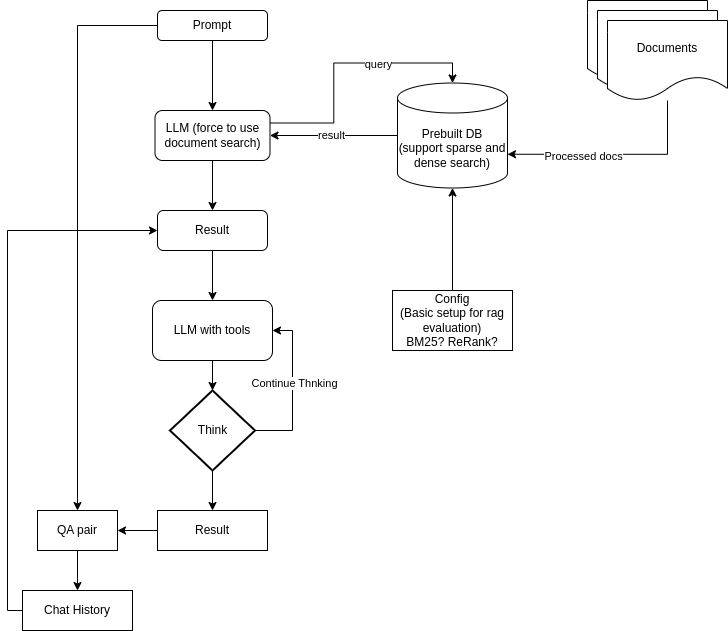

The diagram above was exported from draw.io. Its source (the exported page's mxGraphModel, read from the mxfile embedded in the PNG):
<mxGraphModel dx="379" dy="556" grid="1" gridSize="10" guides="1" tooltips="1" connect="1" arrows="1" fold="1" page="1" pageScale="1" pageWidth="850" pageHeight="1100" math="0" shadow="0">
  <root>
    <mxCell id="0" />
    <mxCell id="1" parent="0" />
    <mxCell id="L_aU7usSH1sSaA7ouIrW-15" style="edgeStyle=orthogonalEdgeStyle;rounded=0;orthogonalLoop=1;jettySize=auto;html=1;entryX=1;entryY=0.5;entryDx=0;entryDy=0;" edge="1" parent="1" source="L_aU7usSH1sSaA7ouIrW-1" target="L_aU7usSH1sSaA7ouIrW-4">
      <mxGeometry relative="1" as="geometry" />
    </mxCell>
    <mxCell id="L_aU7usSH1sSaA7ouIrW-18" value="result" style="edgeLabel;html=1;align=center;verticalAlign=middle;resizable=0;points=[];" vertex="1" connectable="0" parent="L_aU7usSH1sSaA7ouIrW-15">
      <mxGeometry x="0.0441" y="-1" relative="1" as="geometry">
        <mxPoint as="offset" />
      </mxGeometry>
    </mxCell>
    <mxCell id="L_aU7usSH1sSaA7ouIrW-1" value="Prebuilt DB&lt;div&gt;(support sparse and dense search)&lt;/div&gt;" style="shape=cylinder3;whiteSpace=wrap;html=1;boundedLbl=1;backgroundOutline=1;size=15;" vertex="1" parent="1">
      <mxGeometry x="450" y="252.5" width="110" height="105" as="geometry" />
    </mxCell>
    <mxCell id="L_aU7usSH1sSaA7ouIrW-5" style="edgeStyle=orthogonalEdgeStyle;rounded=0;orthogonalLoop=1;jettySize=auto;html=1;" edge="1" parent="1" source="L_aU7usSH1sSaA7ouIrW-3" target="L_aU7usSH1sSaA7ouIrW-4">
      <mxGeometry relative="1" as="geometry" />
    </mxCell>
    <mxCell id="L_aU7usSH1sSaA7ouIrW-60" style="edgeStyle=orthogonalEdgeStyle;rounded=0;orthogonalLoop=1;jettySize=auto;html=1;entryX=0.5;entryY=0;entryDx=0;entryDy=0;" edge="1" parent="1" source="L_aU7usSH1sSaA7ouIrW-3" target="L_aU7usSH1sSaA7ouIrW-58">
      <mxGeometry relative="1" as="geometry" />
    </mxCell>
    <mxCell id="L_aU7usSH1sSaA7ouIrW-3" value="Prompt" style="rounded=1;whiteSpace=wrap;html=1;" vertex="1" parent="1">
      <mxGeometry x="210" y="180" width="110" height="30" as="geometry" />
    </mxCell>
    <mxCell id="L_aU7usSH1sSaA7ouIrW-36" style="edgeStyle=orthogonalEdgeStyle;rounded=0;orthogonalLoop=1;jettySize=auto;html=1;entryX=0.5;entryY=0;entryDx=0;entryDy=0;" edge="1" parent="1" source="L_aU7usSH1sSaA7ouIrW-4" target="L_aU7usSH1sSaA7ouIrW-35">
      <mxGeometry relative="1" as="geometry" />
    </mxCell>
    <mxCell id="L_aU7usSH1sSaA7ouIrW-4" value="LLM (force to use document search)" style="rounded=1;whiteSpace=wrap;html=1;" vertex="1" parent="1">
      <mxGeometry x="207.5" y="280" width="115" height="50" as="geometry" />
    </mxCell>
    <mxCell id="L_aU7usSH1sSaA7ouIrW-16" style="edgeStyle=orthogonalEdgeStyle;rounded=0;orthogonalLoop=1;jettySize=auto;html=1;exitX=1;exitY=0.25;exitDx=0;exitDy=0;entryX=0.5;entryY=0;entryDx=0;entryDy=0;entryPerimeter=0;" edge="1" parent="1" source="L_aU7usSH1sSaA7ouIrW-4" target="L_aU7usSH1sSaA7ouIrW-1">
      <mxGeometry relative="1" as="geometry" />
    </mxCell>
    <mxCell id="L_aU7usSH1sSaA7ouIrW-17" value="query" style="edgeLabel;html=1;align=center;verticalAlign=middle;resizable=0;points=[];" vertex="1" connectable="0" parent="L_aU7usSH1sSaA7ouIrW-16">
      <mxGeometry x="0.283" y="-1" relative="1" as="geometry">
        <mxPoint as="offset" />
      </mxGeometry>
    </mxCell>
    <mxCell id="L_aU7usSH1sSaA7ouIrW-19" value="Config&lt;br&gt;(Basic setup for rag evaluation)&lt;br&gt;BM25? ReRank?" style="rounded=0;whiteSpace=wrap;html=1;" vertex="1" parent="1">
      <mxGeometry x="445" y="460" width="120" height="60" as="geometry" />
    </mxCell>
    <mxCell id="L_aU7usSH1sSaA7ouIrW-25" value="" style="group" vertex="1" connectable="0" parent="1">
      <mxGeometry x="640" y="170" width="140" height="100" as="geometry" />
    </mxCell>
    <mxCell id="L_aU7usSH1sSaA7ouIrW-22" value="" style="shape=document;whiteSpace=wrap;html=1;boundedLbl=1;" vertex="1" parent="L_aU7usSH1sSaA7ouIrW-25">
      <mxGeometry width="120" height="80" as="geometry" />
    </mxCell>
    <mxCell id="L_aU7usSH1sSaA7ouIrW-23" value="" style="shape=document;whiteSpace=wrap;html=1;boundedLbl=1;" vertex="1" parent="L_aU7usSH1sSaA7ouIrW-25">
      <mxGeometry x="10" y="10" width="120" height="80" as="geometry" />
    </mxCell>
    <mxCell id="L_aU7usSH1sSaA7ouIrW-24" value="Documents" style="shape=document;whiteSpace=wrap;html=1;boundedLbl=1;" vertex="1" parent="L_aU7usSH1sSaA7ouIrW-25">
      <mxGeometry x="20" y="20" width="120" height="80" as="geometry" />
    </mxCell>
    <mxCell id="L_aU7usSH1sSaA7ouIrW-34" style="edgeStyle=orthogonalEdgeStyle;rounded=0;orthogonalLoop=1;jettySize=auto;html=1;entryX=0.5;entryY=1;entryDx=0;entryDy=0;entryPerimeter=0;" edge="1" parent="1" source="L_aU7usSH1sSaA7ouIrW-19" target="L_aU7usSH1sSaA7ouIrW-1">
      <mxGeometry relative="1" as="geometry" />
    </mxCell>
    <mxCell id="L_aU7usSH1sSaA7ouIrW-41" style="edgeStyle=orthogonalEdgeStyle;rounded=0;orthogonalLoop=1;jettySize=auto;html=1;entryX=0.5;entryY=0;entryDx=0;entryDy=0;" edge="1" parent="1" source="L_aU7usSH1sSaA7ouIrW-35" target="L_aU7usSH1sSaA7ouIrW-40">
      <mxGeometry relative="1" as="geometry" />
    </mxCell>
    <mxCell id="L_aU7usSH1sSaA7ouIrW-35" value="Result" style="rounded=1;whiteSpace=wrap;html=1;" vertex="1" parent="1">
      <mxGeometry x="210" y="380" width="110" height="40" as="geometry" />
    </mxCell>
    <mxCell id="L_aU7usSH1sSaA7ouIrW-40" value="LLM with tools" style="rounded=1;whiteSpace=wrap;html=1;" vertex="1" parent="1">
      <mxGeometry x="205" y="470" width="120" height="60" as="geometry" />
    </mxCell>
    <mxCell id="L_aU7usSH1sSaA7ouIrW-45" style="edgeStyle=orthogonalEdgeStyle;rounded=0;orthogonalLoop=1;jettySize=auto;html=1;entryX=1;entryY=0.5;entryDx=0;entryDy=0;" edge="1" parent="1" source="L_aU7usSH1sSaA7ouIrW-43" target="L_aU7usSH1sSaA7ouIrW-40">
      <mxGeometry relative="1" as="geometry">
        <Array as="points">
          <mxPoint x="345" y="600" />
          <mxPoint x="345" y="500" />
        </Array>
      </mxGeometry>
    </mxCell>
    <mxCell id="L_aU7usSH1sSaA7ouIrW-46" value="Continue Thnking" style="edgeLabel;html=1;align=center;verticalAlign=middle;resizable=0;points=[];" vertex="1" connectable="0" parent="L_aU7usSH1sSaA7ouIrW-45">
      <mxGeometry x="0.0857" y="-1" relative="1" as="geometry">
        <mxPoint as="offset" />
      </mxGeometry>
    </mxCell>
    <mxCell id="L_aU7usSH1sSaA7ouIrW-51" style="edgeStyle=orthogonalEdgeStyle;rounded=0;orthogonalLoop=1;jettySize=auto;html=1;entryX=0.5;entryY=0;entryDx=0;entryDy=0;" edge="1" parent="1" source="L_aU7usSH1sSaA7ouIrW-43" target="L_aU7usSH1sSaA7ouIrW-50">
      <mxGeometry relative="1" as="geometry" />
    </mxCell>
    <mxCell id="L_aU7usSH1sSaA7ouIrW-43" value="Think" style="strokeWidth=2;html=1;shape=mxgraph.flowchart.decision;whiteSpace=wrap;" vertex="1" parent="1">
      <mxGeometry x="222.5" y="560" width="85" height="80" as="geometry" />
    </mxCell>
    <mxCell id="L_aU7usSH1sSaA7ouIrW-44" style="edgeStyle=orthogonalEdgeStyle;rounded=0;orthogonalLoop=1;jettySize=auto;html=1;entryX=0.5;entryY=0;entryDx=0;entryDy=0;entryPerimeter=0;" edge="1" parent="1" source="L_aU7usSH1sSaA7ouIrW-40" target="L_aU7usSH1sSaA7ouIrW-43">
      <mxGeometry relative="1" as="geometry" />
    </mxCell>
    <mxCell id="L_aU7usSH1sSaA7ouIrW-59" style="edgeStyle=orthogonalEdgeStyle;rounded=0;orthogonalLoop=1;jettySize=auto;html=1;entryX=1;entryY=0.5;entryDx=0;entryDy=0;" edge="1" parent="1" source="L_aU7usSH1sSaA7ouIrW-50" target="L_aU7usSH1sSaA7ouIrW-58">
      <mxGeometry relative="1" as="geometry" />
    </mxCell>
    <mxCell id="L_aU7usSH1sSaA7ouIrW-50" value="Result" style="rounded=0;whiteSpace=wrap;html=1;" vertex="1" parent="1">
      <mxGeometry x="210" y="680" width="110" height="40" as="geometry" />
    </mxCell>
    <mxCell id="L_aU7usSH1sSaA7ouIrW-61" style="edgeStyle=orthogonalEdgeStyle;rounded=0;orthogonalLoop=1;jettySize=auto;html=1;" edge="1" parent="1" source="L_aU7usSH1sSaA7ouIrW-58" target="L_aU7usSH1sSaA7ouIrW-62">
      <mxGeometry relative="1" as="geometry">
        <mxPoint x="130" y="750" as="targetPoint" />
      </mxGeometry>
    </mxCell>
    <mxCell id="L_aU7usSH1sSaA7ouIrW-58" value="QA pair" style="rounded=0;whiteSpace=wrap;html=1;" vertex="1" parent="1">
      <mxGeometry x="90" y="680" width="80" height="40" as="geometry" />
    </mxCell>
    <mxCell id="L_aU7usSH1sSaA7ouIrW-63" style="edgeStyle=orthogonalEdgeStyle;rounded=0;orthogonalLoop=1;jettySize=auto;html=1;entryX=0;entryY=0.5;entryDx=0;entryDy=0;" edge="1" parent="1" source="L_aU7usSH1sSaA7ouIrW-62" target="L_aU7usSH1sSaA7ouIrW-35">
      <mxGeometry relative="1" as="geometry">
        <Array as="points">
          <mxPoint x="60" y="780" />
          <mxPoint x="60" y="400" />
        </Array>
      </mxGeometry>
    </mxCell>
    <mxCell id="L_aU7usSH1sSaA7ouIrW-62" value="Chat History" style="rounded=0;whiteSpace=wrap;html=1;" vertex="1" parent="1">
      <mxGeometry x="75" y="760" width="110" height="40" as="geometry" />
    </mxCell>
    <mxCell id="L_aU7usSH1sSaA7ouIrW-66" style="edgeStyle=orthogonalEdgeStyle;rounded=0;orthogonalLoop=1;jettySize=auto;html=1;entryX=1;entryY=0;entryDx=0;entryDy=71.25;entryPerimeter=0;" edge="1" parent="1" source="L_aU7usSH1sSaA7ouIrW-24" target="L_aU7usSH1sSaA7ouIrW-1">
      <mxGeometry relative="1" as="geometry">
        <Array as="points">
          <mxPoint x="720" y="324" />
        </Array>
      </mxGeometry>
    </mxCell>
    <mxCell id="L_aU7usSH1sSaA7ouIrW-67" value="Processed docs" style="edgeLabel;html=1;align=center;verticalAlign=middle;resizable=0;points=[];" vertex="1" connectable="0" parent="L_aU7usSH1sSaA7ouIrW-66">
      <mxGeometry x="0.2922" y="2" relative="1" as="geometry">
        <mxPoint as="offset" />
      </mxGeometry>
    </mxCell>
  </root>
</mxGraphModel>